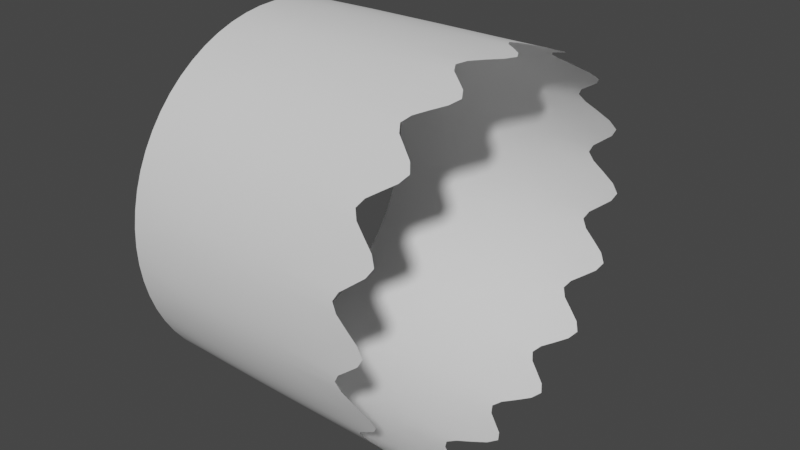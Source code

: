 # Source: wormholeBorder.blend  (saved by Blender 3.2.14; exported with 4.5.12 LTS)
import bpy
from mathutils import Matrix  # noqa: F401  (used for matrix-valued properties, if any)

bpy.ops.wm.read_factory_settings(use_empty=True)
scene = bpy.context.scene
scene.name = 'Scene'

# ---- collections
col_collection = bpy.data.collections.new('Collection'); scene.collection.children.link(col_collection)

# ---- world
world_world = bpy.data.worlds.new('World'); scene.world = world_world
world_world.use_nodes = True; world_world.node_tree.nodes.clear()
_N = world_world.node_tree.nodes; _L = world_world.node_tree.links
n0 = _N.new('ShaderNodeOutputWorld'); n0.name = 'World Output'; n0.location = (300, 300)
n1 = _N.new('ShaderNodeBackground'); n1.name = 'Background'; n1.location = (10, 300)
n1.inputs[0].default_value = (0.05088, 0.05088, 0.05088, 1.0)
_L.new(n1.outputs[0], n0.inputs[0])
n0.is_active_output = True
world_world.color = (0.05088, 0.05088, 0.05088)
world_world.use_sun_shadow = False
world_world.sun_shadow_jitter_overblur = 0.0

# ---- meshes
me_cylinder = bpy.data.meshes.new('Cylinder')
me_cylinder.from_pydata([(1.256e-06, 30.0, -78.73), (11.48, 27.72, -78.73), (21.21, 21.21, -78.73), (27.72, 11.48, -78.73), (30.0, -1.311e-06, -78.73), (27.72, -11.48, -78.73), (21.21, -21.21, -78.73), (11.48, -27.72, -78.73), (-1.367e-06, -30.0, -78.73), (-11.48, -27.72, -78.73), (-21.21, -21.21, -78.73), (-27.72, -11.48, -78.73), (-30.0, 3.577e-07, -78.73), (-27.72, 11.48, -78.73), (-21.21, 21.21, -78.73), (-11.48, 27.72, -78.73), (11.48, 27.72, -32.3), (21.21, 21.21, -32.3), (27.72, 11.48, -32.3), (30.0, -1.311e-06, -32.3), (27.72, -11.48, -32.3), (21.21, -21.21, -32.3), (11.48, -27.72, -32.3), (-2.303e-06, -30.0, -32.3), (-11.48, -27.72, -32.3), (-21.21, -21.21, -32.3), (-27.72, -11.48, -32.3), (-30.0, 3.577e-07, -32.3), (-27.72, 11.48, -32.3), (-21.21, 21.21, -32.3), (-11.48, 27.72, -32.3), (3.193e-07, 30.0, -32.3), (5.853, 29.42, -47.18), (16.67, 24.94, -47.18), (24.94, 16.67, -47.18), (29.42, 5.853, -47.18), (29.42, -5.853, -47.18), (24.94, -16.67, -47.18), (16.67, -24.94, -47.18), (5.853, -29.42, -47.18), (-5.853, -29.42, -47.18), (-16.67, -24.94, -47.18), (-24.94, -16.67, -47.18), (-29.42, -5.853, -47.18), (-29.42, 5.853, -47.18), (-24.94, 16.67, -47.18), (-16.67, 24.94, -47.18), (-5.853, 29.42, -47.18)], [], [(16, 32, 1, 33), (17, 33, 2, 34), (18, 34, 3, 35), (19, 35, 4, 36), (20, 36, 5, 37), (21, 37, 6, 38), (22, 38, 7, 39), (23, 39, 8, 40), (24, 40, 9, 41), (25, 41, 10, 42), (26, 42, 11, 43), (27, 43, 12, 44), (28, 44, 13, 45), (29, 45, 14, 46), (30, 46, 15, 47), (0, 1, 32), (1, 2, 33), (2, 3, 34), (3, 4, 35), (4, 5, 36), (5, 6, 37), (6, 7, 38), (7, 8, 39), (8, 9, 40), (9, 10, 41), (10, 11, 42), (11, 12, 43), (12, 13, 44), (13, 14, 45), (14, 15, 46), (15, 0, 47), (0, 32, 31, 47)])
me_cylinder.polygons.foreach_set('use_smooth', [True] * 32)
_uv = me_cylinder.uv_layers.new(name='UVMap')
_uv.uv.foreach_set('vector', [0.9375, 0.625, 0.9688, 0.5625, 0.9375, 0.5, 0.9062, 0.5625, 0.875, 0.625, 0.9062, 0.5625, 0.875, 0.5, 0.8438, 0.5625, 0.8125, 0.625, 0.8438, 0.5625, 0.8125, 0.5, 0.7812, 0.5625, 0.75, 0.625, 0.7812, 0.5625, 0.75, 0.5, 0.7188, 0.5625, 0.6875, 0.625, 0.7188, 0.5625, 0.6875, 0.5, 0.6562, 0.5625, 0.625, 0.625, 0.6562, 0.5625, 0.625, 0.5, 0.5938, 0.5625, 0.5625, 0.625, 0.5938, 0.5625, 0.5625, 0.5, 0.5312, 0.5625, 0.5, 0.625, 0.5312, 0.5625, 0.5, 0.5, 0.4688, 0.5625, 0.4375, 0.625, 0.4688, 0.5625, 0.4375, 0.5, 0.4062, 0.5625, 0.375, 0.625, 0.4062, 0.5625, 0.375, 0.5, 0.3438, 0.5625, 0.3125, 0.625, 0.3438, 0.5625, 0.3125, 0.5, 0.2812, 0.5625, 0.25, 0.625, 0.2812, 0.5625, 0.25, 0.5, 0.2188, 0.5625, 0.1875, 0.625, 0.2188, 0.5625, 0.1875, 0.5, 0.1562, 0.5625, 0.125, 0.625, 0.1562, 0.5625, 0.125, 0.5, 0.09375, 0.5625, 0.0625, 0.625, 0.09375, 0.5625, 0.0625, 0.5, 0.03125, 0.5625, 1.0, 0.5, 0.9375, 0.5, 0.9688, 0.5625, 0.9375, 0.5, 0.875, 0.5, 0.9062, 0.5625, 0.875, 0.5, 0.8125, 0.5, 0.8438, 0.5625, 0.8125, 0.5, 0.75, 0.5, 0.7812, 0.5625, 0.75, 0.5, 0.6875, 0.5, 0.7188, 0.5625, 0.6875, 0.5, 0.625, 0.5, 0.6562, 0.5625, 0.625, 0.5, 0.5625, 0.5, 0.5938, 0.5625, 0.5625, 0.5, 0.5, 0.5, 0.5312, 0.5625, 0.5, 0.5, 0.4375, 0.5, 0.4688, 0.5625, 0.4375, 0.5, 0.375, 0.5, 0.4062, 0.5625, 0.375, 0.5, 0.3125, 0.5, 0.3438, 0.5625, 0.3125, 0.5, 0.25, 0.5, 0.2812, 0.5625, 0.25, 0.5, 0.1875, 0.5, 0.2188, 0.5625, 0.1875, 0.5, 0.125, 0.5, 0.1562, 0.5625, 0.125, 0.5, 0.0625, 0.5, 0.09375, 0.5625, 0.0625, 0.5, 0.0, 0.5, 0.03125, 0.5625, 1.0, 0.5, 0.9688, 0.5625, 0.0, 0.625, 0.03125, 0.5625])
me_cylinder.update()

# ---- objects
ob_cylinder = bpy.data.objects.new('Cylinder', me_cylinder)

# ---- transforms, parenting, visibility, modifiers, constraints
ob_cylinder.location = (0.0, 0.0, 0.0)
ob_cylinder.rotation_euler = (0.0, 1.571, 0.0)
_m = ob_cylinder.modifiers.new('Subdivision', 'SUBSURF')
_m = ob_cylinder.modifiers.new('Displace', 'DISPLACE')
_m.strength = 2.2

# ---- collection membership
col_collection.objects.link(ob_cylinder)

# ---- scene / render settings (as saved in the file)
scene.frame_start = 1; scene.frame_end = 250; scene.frame_set(1)
scene.render.engine = 'BLENDER_EEVEE_NEXT'
scene.cycles.sampling_pattern = 'TABULATED_SOBOL'
scene.cycles.use_light_tree = False
scene.view_settings.view_transform = 'Filmic'
bpy.context.view_layer.update()

# ---- added for rendering (the .blend has no active camera and no usable light): camera, sun
cam_auto = bpy.data.cameras.new('AutoCamera')
cam_auto.lens = 50.0
cam_auto.sensor_width = 36.0
cam_auto.clip_end = 1570.56
ob_auto_camera = bpy.data.objects.new('AutoCamera', cam_auto)
scene.collection.objects.link(ob_auto_camera)
ob_auto_camera.location = (33.974, -107.389, 71.5929)
ob_auto_camera.rotation_euler = (1.09748, -7.21219e-08, 0.694738)
scene.camera = ob_auto_camera
light_auto_sun = bpy.data.lights.new('AutoSun', 'SUN')
light_auto_sun.energy = 3.0
light_auto_sun.angle = 0.0523599
ob_auto_sun = bpy.data.objects.new('AutoSun', light_auto_sun)
scene.collection.objects.link(ob_auto_sun)
ob_auto_sun.rotation_euler = (0.872665, 0.174533, 0.523599)
bpy.context.view_layer.update()
